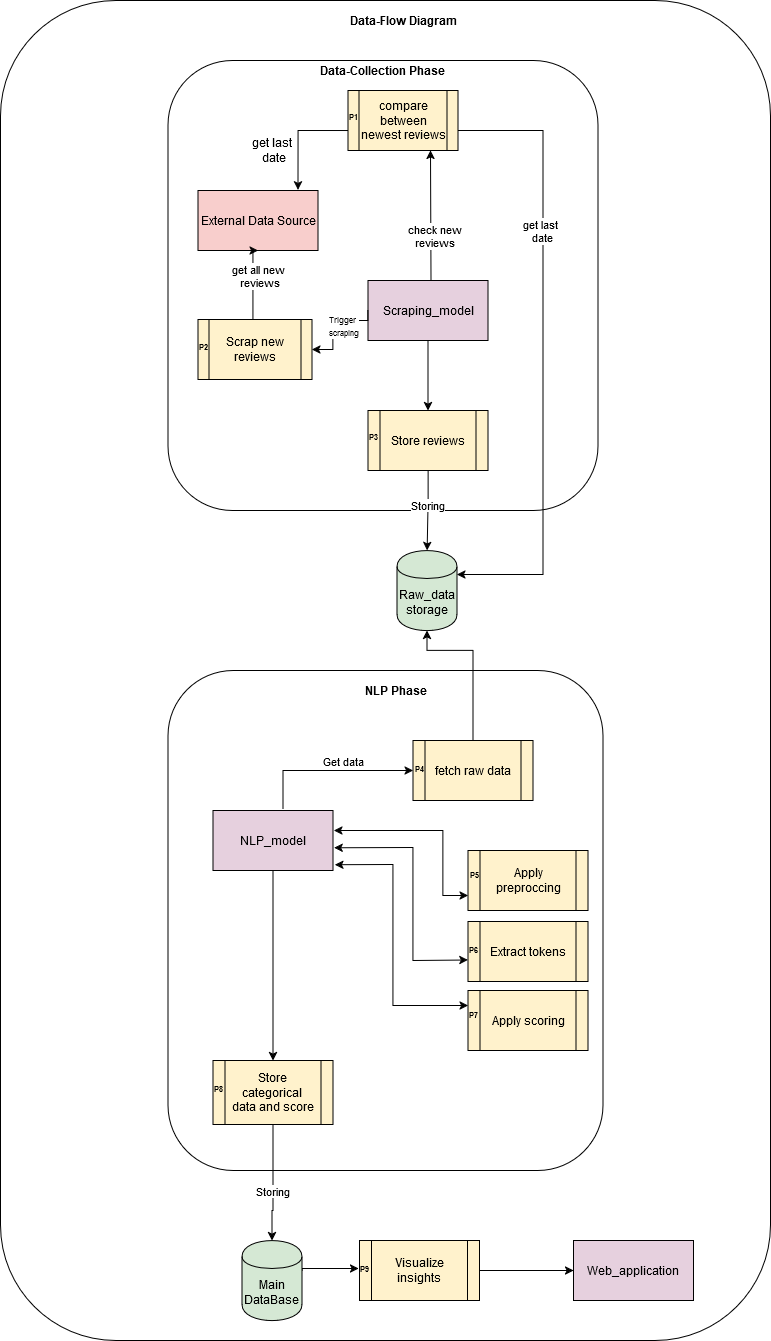

The diagram above was exported from draw.io. Its source (the exported page's mxGraphModel, read from the mxfile embedded in the PNG):
<mxGraphModel dx="2648" dy="1434" grid="1" gridSize="10" guides="1" tooltips="1" connect="1" arrows="1" fold="1" page="1" pageScale="1" pageWidth="850" pageHeight="1100" math="0" shadow="0">
  <root>
    <mxCell id="0" />
    <mxCell id="1" parent="0" />
    <mxCell id="C38lbnH6A-v9X9EjyFZM-1" value="" style="rounded=1;whiteSpace=wrap;html=1;" parent="1" vertex="1">
      <mxGeometry x="890" y="80" width="770" height="1340" as="geometry" />
    </mxCell>
    <mxCell id="KXhMq7McBNQgg5u6FDBD-114" value="&lt;b&gt;Data-Flow Diagram &lt;/b&gt;" style="text;html=1;align=center;verticalAlign=middle;whiteSpace=wrap;rounded=0;" vertex="1" parent="1">
      <mxGeometry x="1211.5" y="90" width="162" height="20" as="geometry" />
    </mxCell>
    <mxCell id="KXhMq7McBNQgg5u6FDBD-177" value="Web_application" style="rounded=0;whiteSpace=wrap;html=1;fillColor=#E6D0DE;" vertex="1" parent="1">
      <mxGeometry x="1463" y="1320" width="120" height="60" as="geometry" />
    </mxCell>
    <mxCell id="KXhMq7McBNQgg5u6FDBD-178" value="&lt;div&gt;Raw_data&lt;/div&gt;&lt;div&gt;storage&lt;br&gt;&lt;/div&gt;" style="shape=cylinder;whiteSpace=wrap;html=1;boundedLbl=1;backgroundOutline=1;fillColor=#D5E8D4;" vertex="1" parent="1">
      <mxGeometry x="1286.5" y="630" width="60" height="80" as="geometry" />
    </mxCell>
    <mxCell id="KXhMq7McBNQgg5u6FDBD-179" style="edgeStyle=orthogonalEdgeStyle;rounded=0;orthogonalLoop=1;jettySize=auto;html=1;entryX=-0.007;entryY=0.467;entryDx=0;entryDy=0;entryPerimeter=0;exitX=0.999;exitY=0.382;exitDx=0;exitDy=0;exitPerimeter=0;" edge="1" parent="1" source="KXhMq7McBNQgg5u6FDBD-180" target="KXhMq7McBNQgg5u6FDBD-182">
      <mxGeometry relative="1" as="geometry">
        <Array as="points">
          <mxPoint x="1191" y="1348" />
        </Array>
      </mxGeometry>
    </mxCell>
    <mxCell id="KXhMq7McBNQgg5u6FDBD-180" value="&lt;div&gt;Main&lt;/div&gt;&lt;div&gt;DataBase&lt;br&gt;&lt;/div&gt;" style="shape=cylinder;whiteSpace=wrap;html=1;boundedLbl=1;backgroundOutline=1;fillColor=#D5E8D4;" vertex="1" parent="1">
      <mxGeometry x="1131.5" y="1320" width="60" height="80" as="geometry" />
    </mxCell>
    <mxCell id="KXhMq7McBNQgg5u6FDBD-181" style="edgeStyle=orthogonalEdgeStyle;rounded=0;orthogonalLoop=1;jettySize=auto;html=1;entryX=0;entryY=0.5;entryDx=0;entryDy=0;" edge="1" parent="1" source="KXhMq7McBNQgg5u6FDBD-182" target="KXhMq7McBNQgg5u6FDBD-177">
      <mxGeometry relative="1" as="geometry" />
    </mxCell>
    <mxCell id="KXhMq7McBNQgg5u6FDBD-182" value="Visualize insights" style="shape=process;whiteSpace=wrap;html=1;backgroundOutline=1;fillColor=#FFF2CC;" vertex="1" parent="1">
      <mxGeometry x="1249" y="1320" width="120" height="60" as="geometry" />
    </mxCell>
    <mxCell id="KXhMq7McBNQgg5u6FDBD-183" value="&lt;div&gt;&lt;font style=&quot;font-size: 8px;&quot;&gt;&lt;b&gt;&lt;font&gt;P9&lt;/font&gt;&lt;/b&gt;&lt;/font&gt;&lt;/div&gt;" style="text;html=1;align=center;verticalAlign=middle;whiteSpace=wrap;rounded=0;movable=1;resizable=1;rotatable=1;deletable=1;editable=1;locked=0;connectable=1;" vertex="1" parent="1">
      <mxGeometry x="1251" y="1342" width="7" height="10" as="geometry" />
    </mxCell>
    <mxCell id="KXhMq7McBNQgg5u6FDBD-184" value="" style="rounded=1;whiteSpace=wrap;html=1;" vertex="1" parent="1">
      <mxGeometry x="1057.5" y="140" width="430" height="450" as="geometry" />
    </mxCell>
    <mxCell id="KXhMq7McBNQgg5u6FDBD-185" value="External Data Source" style="rounded=0;whiteSpace=wrap;html=1;fillColor=#F8CECC;" vertex="1" parent="1">
      <mxGeometry x="1087.5" y="270" width="120" height="60" as="geometry" />
    </mxCell>
    <mxCell id="KXhMq7McBNQgg5u6FDBD-186" style="edgeStyle=orthogonalEdgeStyle;rounded=0;orthogonalLoop=1;jettySize=auto;html=1;entryX=0.5;entryY=0;entryDx=0;entryDy=0;exitX=0.5;exitY=1;exitDx=0;exitDy=0;" edge="1" parent="1" source="KXhMq7McBNQgg5u6FDBD-187" target="KXhMq7McBNQgg5u6FDBD-204">
      <mxGeometry relative="1" as="geometry">
        <mxPoint x="1647.5" y="390" as="targetPoint" />
      </mxGeometry>
    </mxCell>
    <mxCell id="KXhMq7McBNQgg5u6FDBD-187" value="Scraping_model" style="rounded=0;whiteSpace=wrap;html=1;fillColor=#E6D0DE;" vertex="1" parent="1">
      <mxGeometry x="1257.5" y="360" width="120" height="60" as="geometry" />
    </mxCell>
    <mxCell id="KXhMq7McBNQgg5u6FDBD-188" style="edgeStyle=orthogonalEdgeStyle;rounded=0;orthogonalLoop=1;jettySize=auto;html=1;entryX=1;entryY=0.3;entryDx=0;entryDy=0;" edge="1" parent="1" target="KXhMq7McBNQgg5u6FDBD-178">
      <mxGeometry relative="1" as="geometry">
        <mxPoint x="1347.5" y="210" as="sourcePoint" />
        <mxPoint x="1497.5" y="210" as="targetPoint" />
        <Array as="points">
          <mxPoint x="1432.5" y="210" />
          <mxPoint x="1432.5" y="654" />
        </Array>
      </mxGeometry>
    </mxCell>
    <mxCell id="KXhMq7McBNQgg5u6FDBD-189" value="&lt;div&gt;get last&lt;/div&gt;&lt;div&gt;&amp;nbsp;date&lt;/div&gt;" style="edgeLabel;html=1;align=center;verticalAlign=middle;resizable=0;points=[];" vertex="1" connectable="0" parent="KXhMq7McBNQgg5u6FDBD-188">
      <mxGeometry x="-0.472" y="-1" relative="1" as="geometry">
        <mxPoint x="-2" y="23" as="offset" />
      </mxGeometry>
    </mxCell>
    <mxCell id="KXhMq7McBNQgg5u6FDBD-190" style="edgeStyle=orthogonalEdgeStyle;rounded=0;orthogonalLoop=1;jettySize=auto;html=1;entryX=0.75;entryY=1;entryDx=0;entryDy=0;" edge="1" parent="1" target="KXhMq7McBNQgg5u6FDBD-194">
      <mxGeometry relative="1" as="geometry">
        <mxPoint x="1320.5" y="360" as="sourcePoint" />
        <mxPoint x="1276.5" y="240" as="targetPoint" />
        <Array as="points">
          <mxPoint x="1320.5" y="360" />
          <mxPoint x="1320.5" y="230" />
        </Array>
      </mxGeometry>
    </mxCell>
    <mxCell id="KXhMq7McBNQgg5u6FDBD-191" value="&lt;div&gt;check new&lt;/div&gt;&lt;div&gt;reviews&lt;/div&gt;" style="edgeLabel;html=1;align=center;verticalAlign=middle;resizable=0;points=[];" vertex="1" connectable="0" parent="KXhMq7McBNQgg5u6FDBD-190">
      <mxGeometry x="-0.289" y="-2" relative="1" as="geometry">
        <mxPoint x="1" y="2" as="offset" />
      </mxGeometry>
    </mxCell>
    <mxCell id="KXhMq7McBNQgg5u6FDBD-192" style="edgeStyle=orthogonalEdgeStyle;rounded=0;orthogonalLoop=1;jettySize=auto;html=1;entryX=0.833;entryY=-0.011;entryDx=0;entryDy=0;entryPerimeter=0;exitX=0.98;exitY=0.669;exitDx=0;exitDy=0;exitPerimeter=0;" edge="1" parent="1" source="KXhMq7McBNQgg5u6FDBD-194" target="KXhMq7McBNQgg5u6FDBD-185">
      <mxGeometry relative="1" as="geometry">
        <mxPoint x="1367.5" y="210" as="sourcePoint" />
        <Array as="points">
          <mxPoint x="1187.5" y="210" />
        </Array>
      </mxGeometry>
    </mxCell>
    <mxCell id="KXhMq7McBNQgg5u6FDBD-193" value="&lt;div&gt;get last&amp;nbsp;&lt;/div&gt;&lt;div&gt;date&lt;/div&gt;" style="text;html=1;align=center;verticalAlign=middle;resizable=0;points=[];autosize=1;strokeColor=none;fillColor=none;" vertex="1" parent="1">
      <mxGeometry x="1127.5" y="210" width="70" height="40" as="geometry" />
    </mxCell>
    <mxCell id="KXhMq7McBNQgg5u6FDBD-194" value="compare between newest reviews " style="shape=process;whiteSpace=wrap;html=1;backgroundOutline=1;fillColor=#FFF2CC;movable=1;resizable=1;rotatable=1;deletable=1;editable=1;locked=0;connectable=1;" vertex="1" parent="1">
      <mxGeometry x="1237.5" y="170" width="110" height="60" as="geometry" />
    </mxCell>
    <mxCell id="KXhMq7McBNQgg5u6FDBD-195" style="edgeStyle=orthogonalEdgeStyle;rounded=0;orthogonalLoop=1;jettySize=auto;html=1;entryX=0.5;entryY=1;entryDx=0;entryDy=0;exitX=0.417;exitY=0.024;exitDx=0;exitDy=0;exitPerimeter=0;" edge="1" parent="1" source="KXhMq7McBNQgg5u6FDBD-197" target="KXhMq7McBNQgg5u6FDBD-185">
      <mxGeometry relative="1" as="geometry">
        <Array as="points">
          <mxPoint x="1140.5" y="417" />
          <mxPoint x="1142.5" y="417" />
          <mxPoint x="1142.5" y="330" />
        </Array>
        <mxPoint x="1036.46" y="262" as="targetPoint" />
      </mxGeometry>
    </mxCell>
    <mxCell id="KXhMq7McBNQgg5u6FDBD-196" value="&lt;div&gt;get all new&lt;/div&gt;&lt;div&gt;&amp;nbsp;reviews&lt;/div&gt;" style="edgeLabel;html=1;align=center;verticalAlign=middle;resizable=0;points=[];" vertex="1" connectable="0" parent="KXhMq7McBNQgg5u6FDBD-195">
      <mxGeometry x="0.4818" y="-1" relative="1" as="geometry">
        <mxPoint x="4" as="offset" />
      </mxGeometry>
    </mxCell>
    <mxCell id="KXhMq7McBNQgg5u6FDBD-197" value="Scrap new reviews" style="shape=process;whiteSpace=wrap;html=1;backgroundOutline=1;fillColor=#FFF2CC;" vertex="1" parent="1">
      <mxGeometry x="1087.5" y="399" width="114" height="60" as="geometry" />
    </mxCell>
    <mxCell id="KXhMq7McBNQgg5u6FDBD-198" style="edgeStyle=orthogonalEdgeStyle;rounded=0;orthogonalLoop=1;jettySize=auto;html=1;exitX=0;exitY=0.5;exitDx=0;exitDy=0;entryX=1;entryY=0.5;entryDx=0;entryDy=0;" edge="1" parent="1" source="KXhMq7McBNQgg5u6FDBD-187" target="KXhMq7McBNQgg5u6FDBD-197">
      <mxGeometry relative="1" as="geometry">
        <mxPoint x="1320.65" y="420.47999999999996" as="sourcePoint" />
        <mxPoint x="1320.3344827586207" y="470" as="targetPoint" />
        <Array as="points">
          <mxPoint x="1257.5" y="400" />
          <mxPoint x="1222.5" y="400" />
          <mxPoint x="1222.5" y="429" />
        </Array>
      </mxGeometry>
    </mxCell>
    <mxCell id="KXhMq7McBNQgg5u6FDBD-199" value="&lt;div&gt;&lt;font style=&quot;font-size: 8px;&quot;&gt;Trigger&amp;nbsp;&lt;/font&gt;&lt;/div&gt;&lt;div&gt;&lt;font style=&quot;font-size: 8px;&quot;&gt;scraping&lt;/font&gt;&lt;/div&gt;" style="edgeLabel;html=1;align=center;verticalAlign=middle;resizable=0;points=[];" vertex="1" connectable="0" parent="KXhMq7McBNQgg5u6FDBD-198">
      <mxGeometry x="-0.1318" relative="1" as="geometry">
        <mxPoint x="6" y="4" as="offset" />
      </mxGeometry>
    </mxCell>
    <mxCell id="KXhMq7McBNQgg5u6FDBD-200" value="&lt;div&gt;&lt;b&gt;&lt;font style=&quot;font-size: 8px;&quot;&gt;P2&lt;/font&gt;&lt;/b&gt;&lt;/div&gt;" style="text;html=1;align=center;verticalAlign=middle;whiteSpace=wrap;rounded=0;movable=1;resizable=1;rotatable=1;deletable=1;editable=1;locked=0;connectable=1;" vertex="1" parent="1">
      <mxGeometry x="1089.5" y="420" width="7" height="10" as="geometry" />
    </mxCell>
    <mxCell id="KXhMq7McBNQgg5u6FDBD-201" value="&lt;div&gt;&lt;b&gt;&lt;font style=&quot;font-size: 8px;&quot;&gt;P1&lt;/font&gt;&lt;/b&gt;&lt;/div&gt;" style="text;html=1;align=center;verticalAlign=middle;whiteSpace=wrap;rounded=0;movable=1;resizable=1;rotatable=1;deletable=1;editable=1;locked=0;connectable=1;" vertex="1" parent="1">
      <mxGeometry x="1239.5" y="190" width="7" height="10" as="geometry" />
    </mxCell>
    <mxCell id="KXhMq7McBNQgg5u6FDBD-202" style="edgeStyle=orthogonalEdgeStyle;rounded=0;orthogonalLoop=1;jettySize=auto;html=1;entryX=0.5;entryY=0;entryDx=0;entryDy=0;" edge="1" parent="1" source="KXhMq7McBNQgg5u6FDBD-204" target="KXhMq7McBNQgg5u6FDBD-178">
      <mxGeometry relative="1" as="geometry">
        <Array as="points">
          <mxPoint x="1317.5" y="580" />
          <mxPoint x="1317.5" y="580" />
        </Array>
        <mxPoint x="1527.5" y="250" as="targetPoint" />
      </mxGeometry>
    </mxCell>
    <mxCell id="KXhMq7McBNQgg5u6FDBD-203" value="&lt;div&gt;Storing&lt;br&gt;&lt;/div&gt;" style="edgeLabel;html=1;align=center;verticalAlign=middle;resizable=0;points=[];" vertex="1" connectable="0" parent="KXhMq7McBNQgg5u6FDBD-202">
      <mxGeometry x="-0.1289" y="-1" relative="1" as="geometry">
        <mxPoint as="offset" />
      </mxGeometry>
    </mxCell>
    <mxCell id="KXhMq7McBNQgg5u6FDBD-204" value="Store reviews" style="shape=process;whiteSpace=wrap;html=1;backgroundOutline=1;fillColor=#FFF2CC;" vertex="1" parent="1">
      <mxGeometry x="1257.5" y="490" width="120" height="60" as="geometry" />
    </mxCell>
    <mxCell id="KXhMq7McBNQgg5u6FDBD-205" value="&lt;div&gt;&lt;b&gt;&lt;font style=&quot;font-size: 8px;&quot;&gt;P3&lt;/font&gt;&lt;/b&gt;&lt;/div&gt;" style="text;html=1;align=center;verticalAlign=middle;whiteSpace=wrap;rounded=0;movable=1;resizable=1;rotatable=1;deletable=1;editable=1;locked=0;connectable=1;" vertex="1" parent="1">
      <mxGeometry x="1259.5" y="510" width="7" height="10" as="geometry" />
    </mxCell>
    <mxCell id="KXhMq7McBNQgg5u6FDBD-206" value="&lt;b&gt;Data-Collection Phase&lt;br&gt;&lt;/b&gt;" style="text;html=1;align=center;verticalAlign=middle;whiteSpace=wrap;rounded=0;" vertex="1" parent="1">
      <mxGeometry x="1191.5" y="140" width="162" height="20" as="geometry" />
    </mxCell>
    <mxCell id="KXhMq7McBNQgg5u6FDBD-207" value="" style="rounded=1;whiteSpace=wrap;html=1;" vertex="1" parent="1">
      <mxGeometry x="1057.5" y="750" width="435" height="500" as="geometry" />
    </mxCell>
    <mxCell id="KXhMq7McBNQgg5u6FDBD-208" style="edgeStyle=orthogonalEdgeStyle;rounded=0;orthogonalLoop=1;jettySize=auto;html=1;entryX=0;entryY=0.5;entryDx=0;entryDy=0;" edge="1" parent="1" target="KXhMq7McBNQgg5u6FDBD-213">
      <mxGeometry relative="1" as="geometry">
        <mxPoint x="1172.5" y="889" as="sourcePoint" />
        <mxPoint x="1227.5" y="789" as="targetPoint" />
        <Array as="points">
          <mxPoint x="1172.5" y="850" />
        </Array>
      </mxGeometry>
    </mxCell>
    <mxCell id="KXhMq7McBNQgg5u6FDBD-209" value="Get data" style="edgeLabel;html=1;align=center;verticalAlign=middle;resizable=0;points=[];" vertex="1" connectable="0" parent="KXhMq7McBNQgg5u6FDBD-208">
      <mxGeometry x="0.2024" y="-1" relative="1" as="geometry">
        <mxPoint x="-3" y="-11" as="offset" />
      </mxGeometry>
    </mxCell>
    <mxCell id="KXhMq7McBNQgg5u6FDBD-210" style="edgeStyle=orthogonalEdgeStyle;rounded=0;orthogonalLoop=1;jettySize=auto;html=1;" edge="1" parent="1" source="KXhMq7McBNQgg5u6FDBD-211" target="KXhMq7McBNQgg5u6FDBD-226">
      <mxGeometry relative="1" as="geometry" />
    </mxCell>
    <mxCell id="KXhMq7McBNQgg5u6FDBD-211" value="NLP_model" style="rounded=0;whiteSpace=wrap;html=1;fillColor=#E6D0DE;" vertex="1" parent="1">
      <mxGeometry x="1102.5" y="890" width="120" height="60" as="geometry" />
    </mxCell>
    <mxCell id="KXhMq7McBNQgg5u6FDBD-212" style="edgeStyle=orthogonalEdgeStyle;rounded=0;orthogonalLoop=1;jettySize=auto;html=1;entryX=0.5;entryY=1;entryDx=0;entryDy=0;" edge="1" parent="1" source="KXhMq7McBNQgg5u6FDBD-213" target="KXhMq7McBNQgg5u6FDBD-178">
      <mxGeometry relative="1" as="geometry">
        <Array as="points">
          <mxPoint x="1362.5" y="730" />
          <mxPoint x="1316.5" y="730" />
        </Array>
      </mxGeometry>
    </mxCell>
    <mxCell id="KXhMq7McBNQgg5u6FDBD-213" value="fetch raw data" style="shape=process;whiteSpace=wrap;html=1;backgroundOutline=1;fillColor=#FFF2CC;" vertex="1" parent="1">
      <mxGeometry x="1302.5" y="820" width="120" height="60" as="geometry" />
    </mxCell>
    <mxCell id="KXhMq7McBNQgg5u6FDBD-214" value="&lt;div&gt;&lt;font style=&quot;font-size: 8px;&quot;&gt;&lt;b&gt;&lt;font&gt;P4&lt;/font&gt;&lt;/b&gt;&lt;/font&gt;&lt;/div&gt;" style="text;html=1;align=center;verticalAlign=middle;whiteSpace=wrap;rounded=0;movable=1;resizable=1;rotatable=1;deletable=1;editable=1;locked=0;connectable=1;" vertex="1" parent="1">
      <mxGeometry x="1305.5" y="842" width="7" height="10" as="geometry" />
    </mxCell>
    <mxCell id="KXhMq7McBNQgg5u6FDBD-215" value="Apply preproccing" style="shape=process;whiteSpace=wrap;html=1;backgroundOutline=1;fillColor=#FFF2CC;" vertex="1" parent="1">
      <mxGeometry x="1357.5" y="930" width="120" height="60" as="geometry" />
    </mxCell>
    <mxCell id="KXhMq7McBNQgg5u6FDBD-216" value="&lt;div&gt;&lt;font style=&quot;font-size: 8px;&quot;&gt;&lt;b&gt;&lt;font&gt;P5&lt;/font&gt;&lt;/b&gt;&lt;/font&gt;&lt;/div&gt;" style="text;html=1;align=center;verticalAlign=middle;whiteSpace=wrap;rounded=0;movable=1;resizable=1;rotatable=1;deletable=1;editable=1;locked=0;connectable=1;" vertex="1" parent="1">
      <mxGeometry x="1360.5" y="948" width="7" height="10" as="geometry" />
    </mxCell>
    <mxCell id="KXhMq7McBNQgg5u6FDBD-217" value="" style="endArrow=classic;startArrow=classic;html=1;rounded=0;entryX=0;entryY=0.75;entryDx=0;entryDy=0;" edge="1" parent="1" target="KXhMq7McBNQgg5u6FDBD-215">
      <mxGeometry width="50" height="50" relative="1" as="geometry">
        <mxPoint x="1223.5" y="910" as="sourcePoint" />
        <mxPoint x="1477.5" y="895" as="targetPoint" />
        <Array as="points">
          <mxPoint x="1332.5" y="910" />
          <mxPoint x="1332.5" y="975" />
        </Array>
      </mxGeometry>
    </mxCell>
    <mxCell id="KXhMq7McBNQgg5u6FDBD-218" value="Extract tokens" style="shape=process;whiteSpace=wrap;html=1;backgroundOutline=1;fillColor=#FFF2CC;" vertex="1" parent="1">
      <mxGeometry x="1357.5" y="1001" width="120" height="60" as="geometry" />
    </mxCell>
    <mxCell id="KXhMq7McBNQgg5u6FDBD-219" value="&lt;div&gt;&lt;font style=&quot;font-size: 8px;&quot;&gt;&lt;b&gt;&lt;font&gt;P6&lt;/font&gt;&lt;/b&gt;&lt;/font&gt;&lt;/div&gt;" style="text;html=1;align=center;verticalAlign=middle;whiteSpace=wrap;rounded=0;movable=1;resizable=1;rotatable=1;deletable=1;editable=1;locked=0;connectable=1;" vertex="1" parent="1">
      <mxGeometry x="1359.5" y="1023" width="7" height="10" as="geometry" />
    </mxCell>
    <mxCell id="KXhMq7McBNQgg5u6FDBD-220" value="" style="endArrow=classic;startArrow=classic;html=1;rounded=0;exitX=1.01;exitY=0.621;exitDx=0;exitDy=0;exitPerimeter=0;entryX=0;entryY=0.642;entryDx=0;entryDy=0;entryPerimeter=0;" edge="1" parent="1" source="KXhMq7McBNQgg5u6FDBD-211" target="KXhMq7McBNQgg5u6FDBD-218">
      <mxGeometry width="50" height="50" relative="1" as="geometry">
        <mxPoint x="1393.5" y="895" as="sourcePoint" />
        <mxPoint x="1477.5" y="980" as="targetPoint" />
        <Array as="points">
          <mxPoint x="1302.5" y="927" />
          <mxPoint x="1302.5" y="1040" />
        </Array>
      </mxGeometry>
    </mxCell>
    <mxCell id="KXhMq7McBNQgg5u6FDBD-221" value="Apply scoring " style="shape=process;whiteSpace=wrap;html=1;backgroundOutline=1;fillColor=#FFF2CC;" vertex="1" parent="1">
      <mxGeometry x="1357.5" y="1070" width="120" height="60" as="geometry" />
    </mxCell>
    <mxCell id="KXhMq7McBNQgg5u6FDBD-222" value="&lt;div&gt;&lt;font style=&quot;font-size: 8px;&quot;&gt;&lt;b&gt;&lt;font&gt;P7&lt;/font&gt;&lt;/b&gt;&lt;/font&gt;&lt;/div&gt;" style="text;html=1;align=center;verticalAlign=middle;whiteSpace=wrap;rounded=0;movable=1;resizable=1;rotatable=1;deletable=1;editable=1;locked=0;connectable=1;" vertex="1" parent="1">
      <mxGeometry x="1359.5" y="1088" width="7" height="10" as="geometry" />
    </mxCell>
    <mxCell id="KXhMq7McBNQgg5u6FDBD-223" value="" style="endArrow=classic;startArrow=classic;html=1;rounded=0;exitX=1.016;exitY=0.903;exitDx=0;exitDy=0;exitPerimeter=0;entryX=0;entryY=0.25;entryDx=0;entryDy=0;" edge="1" parent="1" source="KXhMq7McBNQgg5u6FDBD-211" target="KXhMq7McBNQgg5u6FDBD-221">
      <mxGeometry width="50" height="50" relative="1" as="geometry">
        <mxPoint x="1393.5" y="895" as="sourcePoint" />
        <mxPoint x="1477.5" y="980" as="targetPoint" />
        <Array as="points">
          <mxPoint x="1282.5" y="944" />
          <mxPoint x="1282.5" y="1085" />
        </Array>
      </mxGeometry>
    </mxCell>
    <mxCell id="KXhMq7McBNQgg5u6FDBD-224" style="edgeStyle=orthogonalEdgeStyle;rounded=0;orthogonalLoop=1;jettySize=auto;html=1;entryX=0.5;entryY=0;entryDx=0;entryDy=0;" edge="1" parent="1" source="KXhMq7McBNQgg5u6FDBD-226" target="KXhMq7McBNQgg5u6FDBD-180">
      <mxGeometry relative="1" as="geometry">
        <Array as="points">
          <mxPoint x="1163" y="1290" />
          <mxPoint x="1161" y="1290" />
        </Array>
        <mxPoint x="1160" y="1320" as="targetPoint" />
      </mxGeometry>
    </mxCell>
    <mxCell id="KXhMq7McBNQgg5u6FDBD-225" value="Storing" style="edgeLabel;html=1;align=center;verticalAlign=middle;resizable=0;points=[];" vertex="1" connectable="0" parent="KXhMq7McBNQgg5u6FDBD-224">
      <mxGeometry x="-0.8703" relative="1" as="geometry">
        <mxPoint x="-1" y="58" as="offset" />
      </mxGeometry>
    </mxCell>
    <mxCell id="KXhMq7McBNQgg5u6FDBD-226" value="&lt;div&gt;Store &lt;br&gt;&lt;/div&gt;&lt;div&gt;categorical&amp;nbsp;&lt;/div&gt;data and score" style="shape=process;whiteSpace=wrap;html=1;backgroundOutline=1;fillColor=#FFF2CC;" vertex="1" parent="1">
      <mxGeometry x="1102.5" y="1140" width="120" height="64" as="geometry" />
    </mxCell>
    <mxCell id="KXhMq7McBNQgg5u6FDBD-227" value="&lt;div&gt;&lt;font style=&quot;font-size: 8px;&quot;&gt;&lt;b&gt;&lt;font&gt;P8&lt;/font&gt;&lt;/b&gt;&lt;/font&gt;&lt;/div&gt;" style="text;html=1;align=center;verticalAlign=middle;whiteSpace=wrap;rounded=0;movable=1;resizable=1;rotatable=1;deletable=1;editable=1;locked=0;connectable=1;" vertex="1" parent="1">
      <mxGeometry x="1104.5" y="1162" width="7" height="10" as="geometry" />
    </mxCell>
    <mxCell id="KXhMq7McBNQgg5u6FDBD-228" value="&lt;b&gt;NLP Phase&lt;/b&gt;" style="text;html=1;align=center;verticalAlign=middle;whiteSpace=wrap;rounded=0;" vertex="1" parent="1">
      <mxGeometry x="1230" y="760" width="111" height="20" as="geometry" />
    </mxCell>
  </root>
</mxGraphModel>